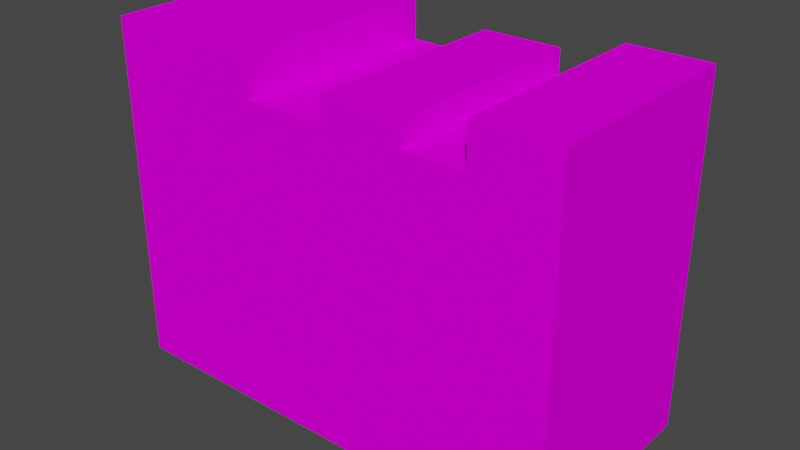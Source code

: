 # Source: BookStack01b.blend  (saved by Blender 4.0.36; exported with 4.5.12 LTS)
import bpy
from mathutils import Matrix  # noqa: F401  (used for matrix-valued properties, if any)

bpy.ops.wm.read_factory_settings(use_empty=True)
scene = bpy.context.scene
scene.name = 'Scene'

# ---- collections
col_collection = bpy.data.collections.new('Collection'); scene.collection.children.link(col_collection)

# ---- images (referenced by path relative to the original .blend; pixels are not part of the script)
import os
ASSET_DIR = os.environ.get("B2B_ASSET_DIR", "")  # directory of the original .blend (textures are referenced by path, not embedded)
HERE = os.path.dirname(os.path.abspath(__file__))  # packed textures are extracted next to this script under _unpacked/

def load_image(name, relpath, width, height, colorspace="sRGB"):
    """Load a texture the original file referenced (path relative to the .blend, or extracted next to this script)."""
    p = next((c for c in (os.path.join(HERE, relpath), os.path.join(ASSET_DIR, relpath)) if relpath and os.path.exists(c)), "")
    if p:
        img = bpy.data.images.load(p, check_existing=True)
        img.name = name
    else:  # same state as the original file: an image datablock whose file is absent (Cycles renders it pink)
        img = bpy.data.images.new(name, width, height)
        img.source = "FILE"
        img.filepath = "//" + (relpath or name)
    img.colorspace_settings.name = colorspace
    return img
img_bookstack01_a_jpg = load_image('BookStack01_a.jpg', 'BookStack01_a.jpg', 1024, 1024, 'sRGB')

# ---- materials (node trees are filled in below, after node groups)
mat_material = bpy.data.materials.new('Material')
mat_material.use_transparent_shadow = False

# ---- material node trees
mat_material.use_nodes = True; mat_material.node_tree.nodes.clear()
_N = mat_material.node_tree.nodes; _L = mat_material.node_tree.links
n0 = _N.new('ShaderNodeBsdfPrincipled'); n0.name = 'Principled BSDF'; n0.location = (10, 300)
n0.inputs[3].default_value = 1.45
n0.inputs[13].default_value = 0.0
n1 = _N.new('ShaderNodeOutputMaterial'); n1.name = 'Material Output'; n1.location = (300, 300)
n2 = _N.new('ShaderNodeTexImage'); n2.name = 'Image Texture'; n2.location = (-280, 280)
n2.image = img_bookstack01_a_jpg
n2.interpolation = 'Closest'
_L.new(n0.outputs[0], n1.inputs[0])
_L.new(n2.outputs[0], n0.inputs[0])
n1.is_active_output = True

# ---- world
world_world = bpy.data.worlds.new('World'); scene.world = world_world
world_world.use_nodes = True; world_world.node_tree.nodes.clear()
_N = world_world.node_tree.nodes; _L = world_world.node_tree.links
n0 = _N.new('ShaderNodeOutputWorld'); n0.name = 'World Output'; n0.location = (300, 300)
n1 = _N.new('ShaderNodeBackground'); n1.name = 'Background'; n1.location = (10, 300)
n1.inputs[0].default_value = (0.05088, 0.05088, 0.05088, 1.0)
_L.new(n1.outputs[0], n0.inputs[0])
n0.is_active_output = True
world_world.color = (0.05088, 0.05088, 0.05088)
world_world.use_sun_shadow = False
world_world.sun_shadow_jitter_overblur = 0.0

# ---- meshes
me_cube_005 = bpy.data.meshes.new('Cube.005')
me_cube_005.from_pydata([(-0.325, 0.1463, -3.874e-07), (-0.325, 0.1463, 0.4724), (-0.1083, 0.1463, 0.4724), (-0.325, -0.1463, -3.874e-07), (-0.1083, -0.1463, 0.4724), (-0.325, -0.1463, 0.4724), (0.3, -0.1463, -3.874e-07), (0.3, -0.1463, 0.4724), (0.3, 0.1463, -3.874e-07), (0.3, 0.1463, 0.4724), (0.1917, 0.1463, -3.874e-07), (7.451e-09, 0.1463, 0.45), (0.1083, 0.1463, 0.45), (0.1917, 0.1463, 0.4724), (7.451e-09, -0.1463, -3.874e-07), (0.1917, -0.1463, 0.4724), (0.1083, -0.1463, 0.45), (-7.451e-09, -0.1463, 0.45), (-7.451e-09, 0.1463, -3.874e-07), (-0.1083, 0.1463, -3.874e-07), (-0.1083, 0.1463, 0.416), (7.451e-09, 0.1463, 0.416), (-0.1083, -0.1463, -3.874e-07), (-7.451e-09, -0.1463, 0.416), (-0.1083, -0.1463, 0.416), (0.1083, 0.1463, -3.874e-07), (0.1083, 0.1463, 0.4169), (0.1917, 0.1463, 0.4169), (0.1083, -0.1463, -3.874e-07), (0.1917, -0.1463, -3.874e-07), (0.1917, -0.1463, 0.4169), (0.1083, -0.1463, 0.4169)], [], [(2, 1, 5, 4), (0, 19, 22, 3), (22, 4, 5, 3), (0, 1, 2, 19), (3, 5, 1, 0), (10, 13, 9, 8), (8, 9, 7, 6), (10, 8, 6, 29), (9, 13, 15, 7), (12, 11, 17, 16), (18, 25, 28, 14), (6, 7, 15, 29), (28, 16, 17, 14), (18, 11, 12, 25), (21, 20, 24, 23), (19, 18, 14, 22), (14, 23, 24, 22), (19, 20, 21, 18), (27, 26, 31, 30), (25, 10, 29, 28), (29, 30, 31, 28), (25, 26, 27, 10), (15, 13, 27, 30), (16, 31, 26, 12), (17, 11, 21, 23), (4, 24, 20, 2)])
_uv = me_cube_005.uv_layers.new(name='UVMap')
_uv.uv.foreach_set('vector', [0.1444, 0.1354, 0.1444, 0.2083, 0.05556, 0.2083, 0.05556, 0.1354, 0.1444, 0.1354, 0.1444, 0.2083, 0.05556, 0.2083, 0.05556, 0.1354, 0.1778, 0.2917, 0.1778, 0.5417, 0.1, 0.5417, 0.1, 0.2917, 0.6, 0.2188, 0.7111, 0.2188, 0.7111, 0.3125, 0.6, 0.3125, 0.0, 0.2917, 0.0, 0.5417, 0.09444, 0.5417, 0.09444, 0.2917, 0.5278, 0.2188, 0.8167, 0.2188, 0.8167, 0.3125, 0.5278, 0.3125, 0.7611, 0.4167, 0.7611, 1.0, 0.5278, 1.0, 0.5278, 0.4167, 0.8167, 0.2188, 0.8167, 0.3125, 0.5278, 0.3125, 0.5278, 0.2188, 0.5278, 0.2188, 0.5278, 0.3125, 0.8167, 0.3125, 0.8167, 0.2188, 0.3889, 0.5417, 0.3889, 0.5938, 0.2667, 0.5938, 0.2667, 0.5417, 0.2667, 0.5417, 0.2667, 0.5938, 0.3889, 0.5938, 0.3889, 0.5417, 0.5278, 0.3333, 0.8167, 0.3333, 0.8167, 0.3958, 0.5278, 0.3958, 0.4611, 0.8333, 0.5833, 0.8333, 0.5833, 0.875, 0.4611, 0.875, 0.3389, 0.5417, 0.4611, 0.5417, 0.4611, 0.5833, 0.3389, 0.5833, 0.2667, 0.5833, 0.2667, 0.5417, 0.3778, 0.5417, 0.3778, 0.5833, 0.3778, 0.5833, 0.3778, 0.5417, 0.2667, 0.5417, 0.2667, 0.5833, 0.2667, 0.5833, 0.4111, 0.5833, 0.4111, 0.6458, 0.2667, 0.6458, 0.2944, 0.5417, 0.4167, 0.5417, 0.4167, 0.5938, 0.2944, 0.5938, 0.0, 0.5833, 0.0, 0.5417, 0.1333, 0.5417, 0.1333, 0.5833, 0.0, 0.5417, 0.0, 0.5833, 0.1333, 0.5833, 0.1333, 0.5417, 0.0, 0.5833, 0.1833, 0.5833, 0.1833, 0.625, 0.0, 0.625, 0.0, 0.5833, 0.1833, 0.5833, 0.1833, 0.5417, 0.0, 0.5417, 0.7611, 0.9375, 0.9889, 0.9375, 0.9889, 1.0, 0.7611, 1.0, 0.7083, 0.75, 0.7083, 0.75, 0.7083, 0.5, 0.7083, 0.5, 0.75, 0.75, 0.75, 0.5, 0.75, 0.5, 0.75, 0.75, 0.0, 0.5521, 0.0, 0.5208, 0.1, 0.5208, 0.1, 0.5521])
me_cube_005.materials.append(mat_material)
me_cube_005.update()

# ---- objects
ob_bookstack01b = bpy.data.objects.new('BookStack01b', me_cube_005)

# ---- transforms, parenting, visibility, modifiers, constraints
ob_bookstack01b.location = (0.0, 0.0, 0.0)

# ---- collection membership
col_collection.objects.link(ob_bookstack01b)

# ---- scene / render settings (as saved in the file)
scene.frame_start = 1; scene.frame_end = 250; scene.frame_set(1)
scene.render.engine = 'BLENDER_EEVEE_NEXT'
scene.cycles.sampling_pattern = 'TABULATED_SOBOL'
scene.view_settings.view_transform = 'Filmic'
bpy.context.view_layer.update()

# ---- added for rendering (the .blend has no active camera and no usable light): camera, sun
cam_auto = bpy.data.cameras.new('AutoCamera')
cam_auto.lens = 50.0
cam_auto.sensor_width = 36.0
cam_auto.clip_end = 1000.0
ob_auto_camera = bpy.data.objects.new('AutoCamera', cam_auto)
scene.collection.objects.link(ob_auto_camera)
ob_auto_camera.location = (0.761217, -0.92846, 0.855155)
ob_auto_camera.rotation_euler = (1.09748, -7.21219e-08, 0.694738)
scene.camera = ob_auto_camera
light_auto_sun = bpy.data.lights.new('AutoSun', 'SUN')
light_auto_sun.energy = 3.0
light_auto_sun.angle = 0.0523599
ob_auto_sun = bpy.data.objects.new('AutoSun', light_auto_sun)
scene.collection.objects.link(ob_auto_sun)
ob_auto_sun.rotation_euler = (0.872665, 0.174533, 0.523599)
bpy.context.view_layer.update()
